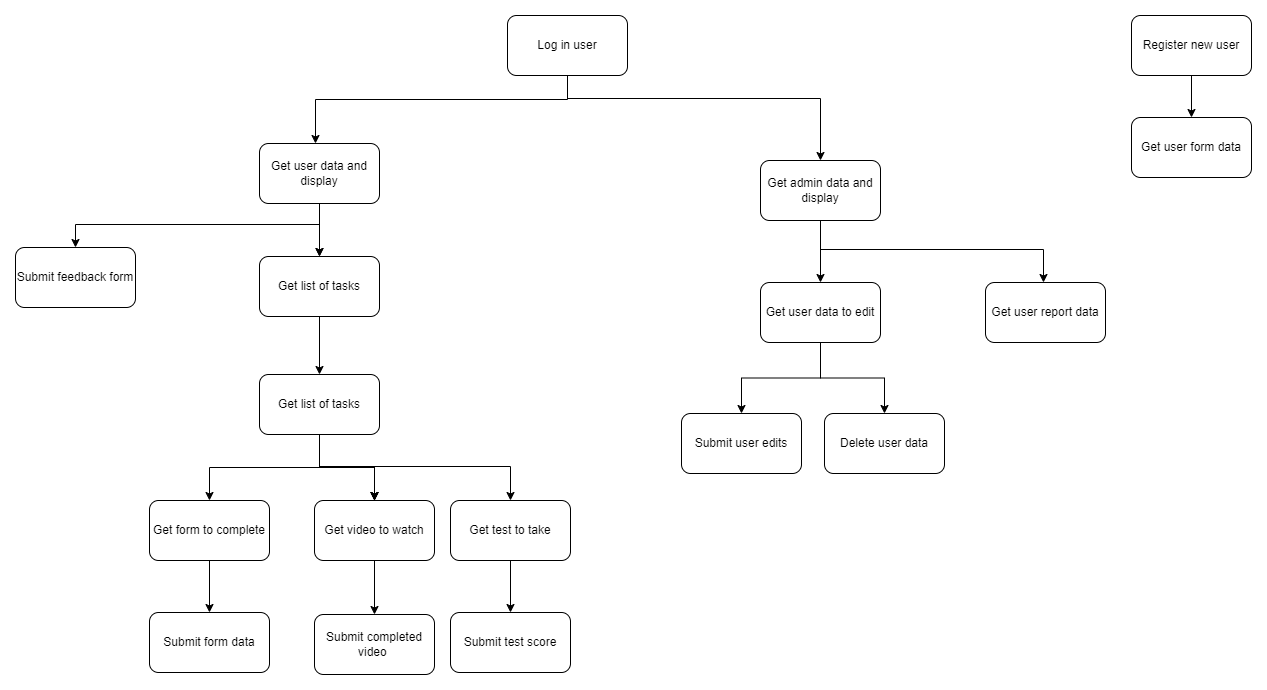

The diagram above was exported from draw.io. Its source (the exported page's mxGraphModel, read from the mxfile embedded in the PNG):
<mxGraphModel dx="2412" dy="818" grid="0" gridSize="10" guides="1" tooltips="1" connect="1" arrows="1" fold="1" page="1" pageScale="1" pageWidth="850" pageHeight="1100" math="0" shadow="0">
  <root>
    <mxCell id="0" />
    <mxCell id="1" parent="0" />
    <mxCell id="RRBM_Au2a8Ts9kHhA0r7-3" value="" style="edgeStyle=orthogonalEdgeStyle;rounded=0;orthogonalLoop=1;jettySize=auto;html=1;" edge="1" parent="1" source="RRBM_Au2a8Ts9kHhA0r7-1" target="RRBM_Au2a8Ts9kHhA0r7-2">
      <mxGeometry relative="1" as="geometry">
        <Array as="points">
          <mxPoint x="425" y="188" />
          <mxPoint x="173" y="188" />
        </Array>
      </mxGeometry>
    </mxCell>
    <mxCell id="RRBM_Au2a8Ts9kHhA0r7-5" value="" style="edgeStyle=orthogonalEdgeStyle;rounded=0;orthogonalLoop=1;jettySize=auto;html=1;entryX=0.5;entryY=0;entryDx=0;entryDy=0;" edge="1" parent="1" target="RRBM_Au2a8Ts9kHhA0r7-4">
      <mxGeometry relative="1" as="geometry">
        <mxPoint x="425" y="161" as="sourcePoint" />
        <mxPoint x="700" y="222" as="targetPoint" />
        <Array as="points">
          <mxPoint x="425" y="187" />
          <mxPoint x="678" y="187" />
        </Array>
      </mxGeometry>
    </mxCell>
    <mxCell id="RRBM_Au2a8Ts9kHhA0r7-1" value="Log in user" style="rounded=1;whiteSpace=wrap;html=1;" vertex="1" parent="1">
      <mxGeometry x="365" y="104" width="120" height="60" as="geometry" />
    </mxCell>
    <mxCell id="RRBM_Au2a8Ts9kHhA0r7-7" value="" style="edgeStyle=orthogonalEdgeStyle;rounded=0;orthogonalLoop=1;jettySize=auto;html=1;" edge="1" parent="1" source="RRBM_Au2a8Ts9kHhA0r7-2" target="RRBM_Au2a8Ts9kHhA0r7-6">
      <mxGeometry relative="1" as="geometry" />
    </mxCell>
    <mxCell id="RRBM_Au2a8Ts9kHhA0r7-25" value="" style="edgeStyle=orthogonalEdgeStyle;rounded=0;orthogonalLoop=1;jettySize=auto;html=1;" edge="1" parent="1" source="RRBM_Au2a8Ts9kHhA0r7-2" target="RRBM_Au2a8Ts9kHhA0r7-6">
      <mxGeometry relative="1" as="geometry" />
    </mxCell>
    <mxCell id="RRBM_Au2a8Ts9kHhA0r7-27" value="" style="edgeStyle=orthogonalEdgeStyle;rounded=0;orthogonalLoop=1;jettySize=auto;html=1;" edge="1" parent="1" source="RRBM_Au2a8Ts9kHhA0r7-2" target="RRBM_Au2a8Ts9kHhA0r7-26">
      <mxGeometry relative="1" as="geometry">
        <Array as="points">
          <mxPoint x="177" y="313" />
          <mxPoint x="-67" y="313" />
        </Array>
      </mxGeometry>
    </mxCell>
    <mxCell id="RRBM_Au2a8Ts9kHhA0r7-2" value="Get user data and display" style="rounded=1;whiteSpace=wrap;html=1;" vertex="1" parent="1">
      <mxGeometry x="117" y="232" width="120" height="60" as="geometry" />
    </mxCell>
    <mxCell id="RRBM_Au2a8Ts9kHhA0r7-29" value="" style="edgeStyle=orthogonalEdgeStyle;rounded=0;orthogonalLoop=1;jettySize=auto;html=1;" edge="1" parent="1" source="RRBM_Au2a8Ts9kHhA0r7-4" target="RRBM_Au2a8Ts9kHhA0r7-28">
      <mxGeometry relative="1" as="geometry" />
    </mxCell>
    <mxCell id="RRBM_Au2a8Ts9kHhA0r7-35" value="" style="edgeStyle=orthogonalEdgeStyle;rounded=0;orthogonalLoop=1;jettySize=auto;html=1;" edge="1" parent="1" source="RRBM_Au2a8Ts9kHhA0r7-4" target="RRBM_Au2a8Ts9kHhA0r7-34">
      <mxGeometry relative="1" as="geometry">
        <Array as="points">
          <mxPoint x="678" y="338" />
          <mxPoint x="901" y="338" />
        </Array>
      </mxGeometry>
    </mxCell>
    <mxCell id="RRBM_Au2a8Ts9kHhA0r7-4" value="Get admin data and display" style="rounded=1;whiteSpace=wrap;html=1;" vertex="1" parent="1">
      <mxGeometry x="618" y="249" width="120" height="60" as="geometry" />
    </mxCell>
    <mxCell id="RRBM_Au2a8Ts9kHhA0r7-9" value="" style="edgeStyle=orthogonalEdgeStyle;rounded=0;orthogonalLoop=1;jettySize=auto;html=1;" edge="1" parent="1" source="RRBM_Au2a8Ts9kHhA0r7-6" target="RRBM_Au2a8Ts9kHhA0r7-8">
      <mxGeometry relative="1" as="geometry" />
    </mxCell>
    <mxCell id="RRBM_Au2a8Ts9kHhA0r7-6" value="Get list of tasks" style="rounded=1;whiteSpace=wrap;html=1;" vertex="1" parent="1">
      <mxGeometry x="117" y="345" width="120" height="60" as="geometry" />
    </mxCell>
    <mxCell id="RRBM_Au2a8Ts9kHhA0r7-11" value="" style="edgeStyle=orthogonalEdgeStyle;rounded=0;orthogonalLoop=1;jettySize=auto;html=1;" edge="1" parent="1" source="RRBM_Au2a8Ts9kHhA0r7-8" target="RRBM_Au2a8Ts9kHhA0r7-10">
      <mxGeometry relative="1" as="geometry" />
    </mxCell>
    <mxCell id="RRBM_Au2a8Ts9kHhA0r7-13" value="" style="edgeStyle=orthogonalEdgeStyle;rounded=0;orthogonalLoop=1;jettySize=auto;html=1;" edge="1" parent="1" source="RRBM_Au2a8Ts9kHhA0r7-8" target="RRBM_Au2a8Ts9kHhA0r7-12">
      <mxGeometry relative="1" as="geometry" />
    </mxCell>
    <mxCell id="RRBM_Au2a8Ts9kHhA0r7-14" value="" style="edgeStyle=orthogonalEdgeStyle;rounded=0;orthogonalLoop=1;jettySize=auto;html=1;" edge="1" parent="1" source="RRBM_Au2a8Ts9kHhA0r7-8" target="RRBM_Au2a8Ts9kHhA0r7-12">
      <mxGeometry relative="1" as="geometry" />
    </mxCell>
    <mxCell id="RRBM_Au2a8Ts9kHhA0r7-15" value="" style="edgeStyle=orthogonalEdgeStyle;rounded=0;orthogonalLoop=1;jettySize=auto;html=1;" edge="1" parent="1" source="RRBM_Au2a8Ts9kHhA0r7-8" target="RRBM_Au2a8Ts9kHhA0r7-12">
      <mxGeometry relative="1" as="geometry" />
    </mxCell>
    <mxCell id="RRBM_Au2a8Ts9kHhA0r7-16" value="" style="edgeStyle=orthogonalEdgeStyle;rounded=0;orthogonalLoop=1;jettySize=auto;html=1;" edge="1" parent="1" source="RRBM_Au2a8Ts9kHhA0r7-8" target="RRBM_Au2a8Ts9kHhA0r7-12">
      <mxGeometry relative="1" as="geometry" />
    </mxCell>
    <mxCell id="RRBM_Au2a8Ts9kHhA0r7-18" value="" style="edgeStyle=orthogonalEdgeStyle;rounded=0;orthogonalLoop=1;jettySize=auto;html=1;" edge="1" parent="1" source="RRBM_Au2a8Ts9kHhA0r7-8" target="RRBM_Au2a8Ts9kHhA0r7-17">
      <mxGeometry relative="1" as="geometry">
        <Array as="points">
          <mxPoint x="177" y="555" />
          <mxPoint x="368" y="555" />
        </Array>
      </mxGeometry>
    </mxCell>
    <mxCell id="RRBM_Au2a8Ts9kHhA0r7-8" value="Get list of tasks" style="rounded=1;whiteSpace=wrap;html=1;" vertex="1" parent="1">
      <mxGeometry x="117" y="463" width="120" height="60" as="geometry" />
    </mxCell>
    <mxCell id="RRBM_Au2a8Ts9kHhA0r7-20" value="" style="edgeStyle=orthogonalEdgeStyle;rounded=0;orthogonalLoop=1;jettySize=auto;html=1;" edge="1" parent="1" source="RRBM_Au2a8Ts9kHhA0r7-10" target="RRBM_Au2a8Ts9kHhA0r7-19">
      <mxGeometry relative="1" as="geometry" />
    </mxCell>
    <mxCell id="RRBM_Au2a8Ts9kHhA0r7-10" value="Get form to complete" style="rounded=1;whiteSpace=wrap;html=1;" vertex="1" parent="1">
      <mxGeometry x="7" y="589" width="120" height="60" as="geometry" />
    </mxCell>
    <mxCell id="RRBM_Au2a8Ts9kHhA0r7-22" value="" style="edgeStyle=orthogonalEdgeStyle;rounded=0;orthogonalLoop=1;jettySize=auto;html=1;" edge="1" parent="1" source="RRBM_Au2a8Ts9kHhA0r7-12" target="RRBM_Au2a8Ts9kHhA0r7-21">
      <mxGeometry relative="1" as="geometry" />
    </mxCell>
    <mxCell id="RRBM_Au2a8Ts9kHhA0r7-12" value="Get video to watch" style="rounded=1;whiteSpace=wrap;html=1;" vertex="1" parent="1">
      <mxGeometry x="172" y="589" width="120" height="60" as="geometry" />
    </mxCell>
    <mxCell id="RRBM_Au2a8Ts9kHhA0r7-24" value="" style="edgeStyle=orthogonalEdgeStyle;rounded=0;orthogonalLoop=1;jettySize=auto;html=1;" edge="1" parent="1" source="RRBM_Au2a8Ts9kHhA0r7-17" target="RRBM_Au2a8Ts9kHhA0r7-23">
      <mxGeometry relative="1" as="geometry" />
    </mxCell>
    <mxCell id="RRBM_Au2a8Ts9kHhA0r7-17" value="Get test to take" style="rounded=1;whiteSpace=wrap;html=1;" vertex="1" parent="1">
      <mxGeometry x="308" y="589" width="120" height="60" as="geometry" />
    </mxCell>
    <mxCell id="RRBM_Au2a8Ts9kHhA0r7-19" value="Submit form data" style="rounded=1;whiteSpace=wrap;html=1;" vertex="1" parent="1">
      <mxGeometry x="7" y="701" width="120" height="60" as="geometry" />
    </mxCell>
    <mxCell id="RRBM_Au2a8Ts9kHhA0r7-21" value="Submit completed video&amp;nbsp;" style="rounded=1;whiteSpace=wrap;html=1;" vertex="1" parent="1">
      <mxGeometry x="172" y="703" width="120" height="60" as="geometry" />
    </mxCell>
    <mxCell id="RRBM_Au2a8Ts9kHhA0r7-23" value="Submit test score" style="rounded=1;whiteSpace=wrap;html=1;" vertex="1" parent="1">
      <mxGeometry x="308" y="701" width="120" height="60" as="geometry" />
    </mxCell>
    <mxCell id="RRBM_Au2a8Ts9kHhA0r7-26" value="Submit feedback form" style="rounded=1;whiteSpace=wrap;html=1;" vertex="1" parent="1">
      <mxGeometry x="-127" y="336" width="120" height="60" as="geometry" />
    </mxCell>
    <mxCell id="RRBM_Au2a8Ts9kHhA0r7-31" value="" style="edgeStyle=orthogonalEdgeStyle;rounded=0;orthogonalLoop=1;jettySize=auto;html=1;" edge="1" parent="1" source="RRBM_Au2a8Ts9kHhA0r7-28" target="RRBM_Au2a8Ts9kHhA0r7-30">
      <mxGeometry relative="1" as="geometry" />
    </mxCell>
    <mxCell id="RRBM_Au2a8Ts9kHhA0r7-33" value="" style="edgeStyle=orthogonalEdgeStyle;rounded=0;orthogonalLoop=1;jettySize=auto;html=1;" edge="1" parent="1" source="RRBM_Au2a8Ts9kHhA0r7-28" target="RRBM_Au2a8Ts9kHhA0r7-32">
      <mxGeometry relative="1" as="geometry" />
    </mxCell>
    <mxCell id="RRBM_Au2a8Ts9kHhA0r7-28" value="Get user data to edit" style="rounded=1;whiteSpace=wrap;html=1;" vertex="1" parent="1">
      <mxGeometry x="618" y="371" width="120" height="60" as="geometry" />
    </mxCell>
    <mxCell id="RRBM_Au2a8Ts9kHhA0r7-30" value="Submit user edits" style="rounded=1;whiteSpace=wrap;html=1;" vertex="1" parent="1">
      <mxGeometry x="539" y="502" width="120" height="60" as="geometry" />
    </mxCell>
    <mxCell id="RRBM_Au2a8Ts9kHhA0r7-32" value="Delete user data" style="rounded=1;whiteSpace=wrap;html=1;" vertex="1" parent="1">
      <mxGeometry x="682" y="502" width="120" height="60" as="geometry" />
    </mxCell>
    <mxCell id="RRBM_Au2a8Ts9kHhA0r7-34" value="Get user report data" style="rounded=1;whiteSpace=wrap;html=1;" vertex="1" parent="1">
      <mxGeometry x="843" y="371" width="120" height="60" as="geometry" />
    </mxCell>
    <mxCell id="RRBM_Au2a8Ts9kHhA0r7-38" value="" style="edgeStyle=orthogonalEdgeStyle;rounded=0;orthogonalLoop=1;jettySize=auto;html=1;" edge="1" parent="1" source="RRBM_Au2a8Ts9kHhA0r7-36" target="RRBM_Au2a8Ts9kHhA0r7-37">
      <mxGeometry relative="1" as="geometry" />
    </mxCell>
    <mxCell id="RRBM_Au2a8Ts9kHhA0r7-36" value="Register new user" style="rounded=1;whiteSpace=wrap;html=1;" vertex="1" parent="1">
      <mxGeometry x="989" y="104" width="120" height="60" as="geometry" />
    </mxCell>
    <mxCell id="RRBM_Au2a8Ts9kHhA0r7-37" value="Get user form data" style="rounded=1;whiteSpace=wrap;html=1;" vertex="1" parent="1">
      <mxGeometry x="989" y="206" width="120" height="60" as="geometry" />
    </mxCell>
  </root>
</mxGraphModel>